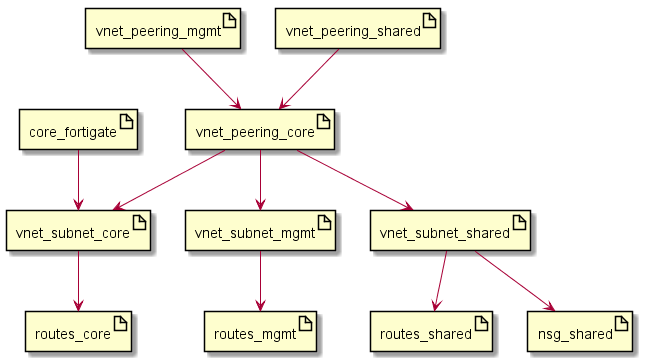

The diagram above was rendered by PlantUML. Its source (embedded in the PNG):
@startuml

artifact routes_core
artifact routes_mgmt
artifact routes_shared
artifact nsg_shared
artifact vnet_subnet_core
artifact vnet_subnet_mgmt
artifact vnet_subnet_shared
artifact vnet_peering_core
artifact vnet_peering_mgmt
artifact vnet_peering_shared
artifact core_fortigate

vnet_subnet_core --> routes_core
vnet_subnet_mgmt --> routes_mgmt
vnet_subnet_shared --> routes_shared
vnet_subnet_shared --> nsg_shared
vnet_peering_core --> vnet_subnet_core
vnet_peering_core --> vnet_subnet_mgmt
vnet_peering_core --> vnet_subnet_shared
vnet_peering_mgmt --> vnet_peering_core
vnet_peering_shared --> vnet_peering_core
core_fortigate --> vnet_subnet_core

@enduml